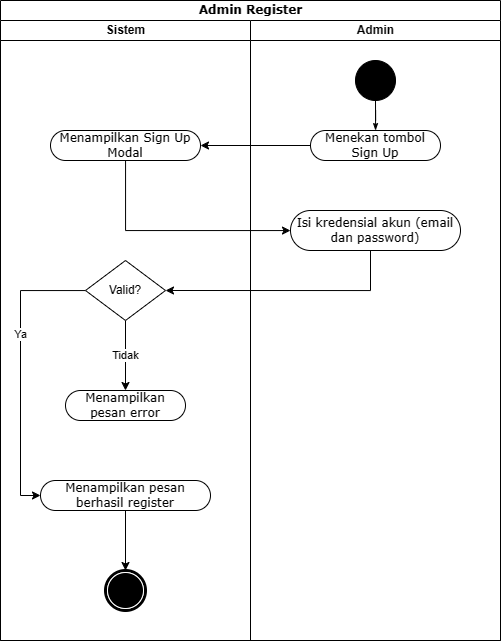

The diagram above was exported from draw.io. Its source (the exported page's mxGraphModel, read from the mxfile embedded in the PNG):
<mxGraphModel dx="1838" dy="1067" grid="1" gridSize="10" guides="1" tooltips="1" connect="1" arrows="1" fold="1" page="1" pageScale="1" pageWidth="850" pageHeight="1100" math="0" shadow="0">
  <root>
    <mxCell id="0" />
    <mxCell id="1" parent="0" />
    <mxCell id="CMtwvcD7KS4MhyhAYDmd-1" value="Admin Register" style="swimlane;html=1;childLayout=stackLayout;startSize=20;rounded=0;shadow=0;comic=0;labelBackgroundColor=none;strokeWidth=1;fontFamily=Verdana;fontSize=12;align=center;" vertex="1" parent="1">
      <mxGeometry x="40" y="20" width="500" height="640" as="geometry" />
    </mxCell>
    <mxCell id="CMtwvcD7KS4MhyhAYDmd-2" value="Sistem" style="swimlane;html=1;startSize=20;" vertex="1" parent="CMtwvcD7KS4MhyhAYDmd-1">
      <mxGeometry y="20" width="250" height="620" as="geometry" />
    </mxCell>
    <mxCell id="CMtwvcD7KS4MhyhAYDmd-3" value="Menampilkan Sign Up Modal" style="whiteSpace=wrap;html=1;fontFamily=Verdana;rounded=1;shadow=0;comic=0;labelBackgroundColor=none;strokeWidth=1;arcSize=50;" vertex="1" parent="CMtwvcD7KS4MhyhAYDmd-2">
      <mxGeometry x="50" y="110" width="150" height="30" as="geometry" />
    </mxCell>
    <mxCell id="CMtwvcD7KS4MhyhAYDmd-4" value="Tidak" style="edgeStyle=orthogonalEdgeStyle;rounded=0;orthogonalLoop=1;jettySize=auto;html=1;" edge="1" parent="CMtwvcD7KS4MhyhAYDmd-2" source="CMtwvcD7KS4MhyhAYDmd-6" target="CMtwvcD7KS4MhyhAYDmd-7">
      <mxGeometry relative="1" as="geometry" />
    </mxCell>
    <mxCell id="CMtwvcD7KS4MhyhAYDmd-5" value="Ya" style="edgeStyle=orthogonalEdgeStyle;rounded=0;orthogonalLoop=1;jettySize=auto;html=1;entryX=0;entryY=0.5;entryDx=0;entryDy=0;" edge="1" parent="CMtwvcD7KS4MhyhAYDmd-2" source="CMtwvcD7KS4MhyhAYDmd-6" target="CMtwvcD7KS4MhyhAYDmd-9">
      <mxGeometry x="-0.2453" relative="1" as="geometry">
        <Array as="points">
          <mxPoint x="20" y="270" />
          <mxPoint x="20" y="475" />
        </Array>
        <mxPoint as="offset" />
      </mxGeometry>
    </mxCell>
    <mxCell id="CMtwvcD7KS4MhyhAYDmd-6" value="Valid?" style="rhombus;whiteSpace=wrap;html=1;" vertex="1" parent="CMtwvcD7KS4MhyhAYDmd-2">
      <mxGeometry x="85" y="240" width="80" height="60" as="geometry" />
    </mxCell>
    <mxCell id="CMtwvcD7KS4MhyhAYDmd-7" value="Menampilkan pesan error" style="whiteSpace=wrap;html=1;fontFamily=Verdana;rounded=1;shadow=0;comic=0;labelBackgroundColor=none;strokeWidth=1;arcSize=50;" vertex="1" parent="CMtwvcD7KS4MhyhAYDmd-2">
      <mxGeometry x="65" y="370" width="120" height="30" as="geometry" />
    </mxCell>
    <mxCell id="CMtwvcD7KS4MhyhAYDmd-8" value="" style="edgeStyle=orthogonalEdgeStyle;rounded=0;orthogonalLoop=1;jettySize=auto;html=1;" edge="1" parent="CMtwvcD7KS4MhyhAYDmd-2" source="CMtwvcD7KS4MhyhAYDmd-9" target="CMtwvcD7KS4MhyhAYDmd-10">
      <mxGeometry relative="1" as="geometry" />
    </mxCell>
    <mxCell id="CMtwvcD7KS4MhyhAYDmd-9" value="Menampilkan pesan berhasil register" style="whiteSpace=wrap;html=1;fontFamily=Verdana;rounded=1;shadow=0;comic=0;labelBackgroundColor=none;strokeWidth=1;arcSize=50;" vertex="1" parent="CMtwvcD7KS4MhyhAYDmd-2">
      <mxGeometry x="40" y="460" width="170" height="30" as="geometry" />
    </mxCell>
    <mxCell id="CMtwvcD7KS4MhyhAYDmd-10" value="" style="shape=mxgraph.bpmn.shape;html=1;verticalLabelPosition=bottom;labelBackgroundColor=#ffffff;verticalAlign=top;perimeter=ellipsePerimeter;outline=end;symbol=terminate;rounded=0;shadow=0;comic=0;strokeWidth=1;fontFamily=Verdana;fontSize=12;align=center;" vertex="1" parent="CMtwvcD7KS4MhyhAYDmd-2">
      <mxGeometry x="105" y="550" width="40" height="40" as="geometry" />
    </mxCell>
    <mxCell id="CMtwvcD7KS4MhyhAYDmd-11" value="Admin" style="swimlane;html=1;startSize=20;" vertex="1" parent="CMtwvcD7KS4MhyhAYDmd-1">
      <mxGeometry x="250" y="20" width="250" height="620" as="geometry" />
    </mxCell>
    <mxCell id="CMtwvcD7KS4MhyhAYDmd-12" style="edgeStyle=orthogonalEdgeStyle;rounded=0;html=1;labelBackgroundColor=none;startArrow=none;startFill=0;startSize=5;endArrow=classicThin;endFill=1;endSize=5;jettySize=auto;orthogonalLoop=1;strokeWidth=1;fontFamily=Verdana;fontSize=12" edge="1" parent="CMtwvcD7KS4MhyhAYDmd-11" source="CMtwvcD7KS4MhyhAYDmd-13" target="CMtwvcD7KS4MhyhAYDmd-14">
      <mxGeometry relative="1" as="geometry" />
    </mxCell>
    <mxCell id="CMtwvcD7KS4MhyhAYDmd-13" value="" style="ellipse;whiteSpace=wrap;html=1;rounded=0;shadow=0;comic=0;labelBackgroundColor=none;strokeWidth=1;fillColor=#000000;fontFamily=Verdana;fontSize=12;align=center;" vertex="1" parent="CMtwvcD7KS4MhyhAYDmd-11">
      <mxGeometry x="105" y="40" width="40" height="40" as="geometry" />
    </mxCell>
    <mxCell id="CMtwvcD7KS4MhyhAYDmd-14" value="Menekan tombol Sign Up" style="rounded=1;whiteSpace=wrap;html=1;shadow=0;comic=0;labelBackgroundColor=none;strokeWidth=1;fontFamily=Verdana;fontSize=12;align=center;arcSize=50;" vertex="1" parent="CMtwvcD7KS4MhyhAYDmd-11">
      <mxGeometry x="60" y="110" width="130" height="30" as="geometry" />
    </mxCell>
    <mxCell id="CMtwvcD7KS4MhyhAYDmd-15" value="Isi kredensial akun (email dan password)" style="whiteSpace=wrap;html=1;fontFamily=Verdana;rounded=1;shadow=0;comic=0;labelBackgroundColor=none;strokeWidth=1;arcSize=50;" vertex="1" parent="CMtwvcD7KS4MhyhAYDmd-11">
      <mxGeometry x="40" y="190" width="170" height="40" as="geometry" />
    </mxCell>
    <mxCell id="CMtwvcD7KS4MhyhAYDmd-16" value="" style="edgeStyle=orthogonalEdgeStyle;rounded=0;orthogonalLoop=1;jettySize=auto;html=1;" edge="1" parent="CMtwvcD7KS4MhyhAYDmd-1" source="CMtwvcD7KS4MhyhAYDmd-14" target="CMtwvcD7KS4MhyhAYDmd-3">
      <mxGeometry relative="1" as="geometry" />
    </mxCell>
    <mxCell id="CMtwvcD7KS4MhyhAYDmd-17" value="" style="edgeStyle=orthogonalEdgeStyle;rounded=0;orthogonalLoop=1;jettySize=auto;html=1;" edge="1" parent="CMtwvcD7KS4MhyhAYDmd-1" source="CMtwvcD7KS4MhyhAYDmd-3" target="CMtwvcD7KS4MhyhAYDmd-15">
      <mxGeometry relative="1" as="geometry">
        <Array as="points">
          <mxPoint x="125" y="230" />
        </Array>
      </mxGeometry>
    </mxCell>
    <mxCell id="CMtwvcD7KS4MhyhAYDmd-18" style="edgeStyle=orthogonalEdgeStyle;rounded=0;orthogonalLoop=1;jettySize=auto;html=1;entryX=1;entryY=0.5;entryDx=0;entryDy=0;" edge="1" parent="CMtwvcD7KS4MhyhAYDmd-1" source="CMtwvcD7KS4MhyhAYDmd-15" target="CMtwvcD7KS4MhyhAYDmd-6">
      <mxGeometry relative="1" as="geometry">
        <Array as="points">
          <mxPoint x="370" y="290" />
        </Array>
      </mxGeometry>
    </mxCell>
  </root>
</mxGraphModel>